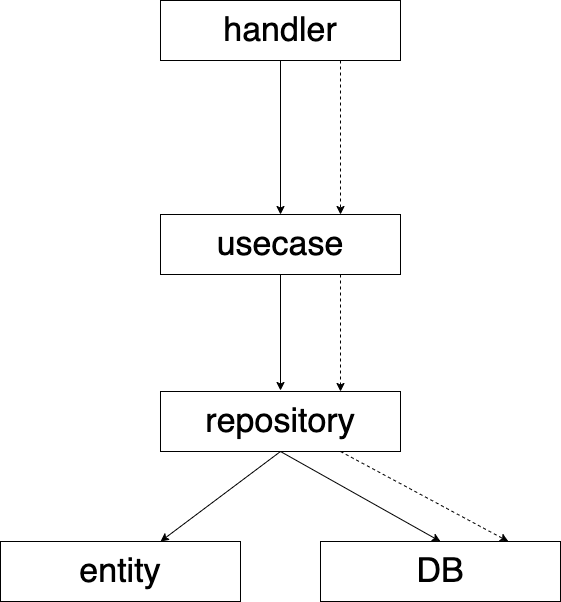

The diagram above was exported from draw.io. Its source (the exported page's mxGraphModel, read from the mxfile embedded in the PNG):
<mxGraphModel dx="1040" dy="1175" grid="1" gridSize="10" guides="1" tooltips="1" connect="1" arrows="1" fold="1" page="1" pageScale="1" pageWidth="600" pageHeight="669" math="0" shadow="0">
  <root>
    <mxCell id="0" />
    <mxCell id="1" parent="0" />
    <mxCell id="2" value="&lt;font style=&quot;font-size: 34px&quot;&gt;handler&lt;/font&gt;" style="rounded=0;whiteSpace=wrap;html=1;" parent="1" vertex="1">
      <mxGeometry x="180" y="49" width="240" height="60" as="geometry" />
    </mxCell>
    <mxCell id="3" value="&lt;span style=&quot;font-size: 34px&quot;&gt;usecase&lt;/span&gt;" style="rounded=0;whiteSpace=wrap;html=1;" parent="1" vertex="1">
      <mxGeometry x="180" y="263" width="240" height="60" as="geometry" />
    </mxCell>
    <mxCell id="6" value="" style="endArrow=classic;html=1;fontSize=34;exitX=0.5;exitY=1;exitDx=0;exitDy=0;entryX=0.5;entryY=0;entryDx=0;entryDy=0;" parent="1" source="2" target="3" edge="1">
      <mxGeometry width="50" height="50" relative="1" as="geometry">
        <mxPoint x="470" y="519" as="sourcePoint" />
        <mxPoint x="520" y="469" as="targetPoint" />
      </mxGeometry>
    </mxCell>
    <mxCell id="8" value="" style="endArrow=classic;html=1;fontSize=34;exitX=0.5;exitY=1;exitDx=0;exitDy=0;entryX=0.5;entryY=0;entryDx=0;entryDy=0;entryPerimeter=0;" parent="1" source="3" edge="1">
      <mxGeometry width="50" height="50" relative="1" as="geometry">
        <mxPoint x="470" y="519" as="sourcePoint" />
        <mxPoint x="300" y="439" as="targetPoint" />
      </mxGeometry>
    </mxCell>
    <mxCell id="9" value="&lt;span style=&quot;font-size: 34px&quot;&gt;entity&lt;/span&gt;" style="rounded=0;whiteSpace=wrap;html=1;" parent="1" vertex="1">
      <mxGeometry x="20" y="590" width="240" height="60" as="geometry" />
    </mxCell>
    <mxCell id="11" style="edgeStyle=none;html=1;exitX=0.5;exitY=1;exitDx=0;exitDy=0;" parent="1" source="10" target="9" edge="1">
      <mxGeometry relative="1" as="geometry" />
    </mxCell>
    <mxCell id="10" value="&lt;span style=&quot;font-size: 34px&quot;&gt;repository&lt;/span&gt;" style="rounded=0;whiteSpace=wrap;html=1;" parent="1" vertex="1">
      <mxGeometry x="180" y="440" width="240" height="60" as="geometry" />
    </mxCell>
    <mxCell id="12" value="&lt;span style=&quot;font-size: 34px&quot;&gt;DB&lt;/span&gt;" style="rounded=0;whiteSpace=wrap;html=1;" vertex="1" parent="1">
      <mxGeometry x="340" y="590" width="240" height="60" as="geometry" />
    </mxCell>
    <mxCell id="13" value="" style="endArrow=classic;html=1;exitX=0.5;exitY=1;exitDx=0;exitDy=0;entryX=0.5;entryY=0;entryDx=0;entryDy=0;" edge="1" parent="1" source="10" target="12">
      <mxGeometry width="50" height="50" relative="1" as="geometry">
        <mxPoint x="420" y="580" as="sourcePoint" />
        <mxPoint x="470" y="530" as="targetPoint" />
      </mxGeometry>
    </mxCell>
    <mxCell id="14" value="" style="endArrow=classic;html=1;exitX=0.75;exitY=1;exitDx=0;exitDy=0;entryX=0.783;entryY=0;entryDx=0;entryDy=0;entryPerimeter=0;dashed=1;" edge="1" parent="1" source="10" target="12">
      <mxGeometry width="50" height="50" relative="1" as="geometry">
        <mxPoint x="420" y="580" as="sourcePoint" />
        <mxPoint x="470" y="530" as="targetPoint" />
      </mxGeometry>
    </mxCell>
    <mxCell id="15" value="" style="endArrow=classic;html=1;dashed=1;exitX=0.75;exitY=1;exitDx=0;exitDy=0;entryX=0.75;entryY=0;entryDx=0;entryDy=0;" edge="1" parent="1" source="3" target="10">
      <mxGeometry width="50" height="50" relative="1" as="geometry">
        <mxPoint x="420" y="580" as="sourcePoint" />
        <mxPoint x="470" y="530" as="targetPoint" />
      </mxGeometry>
    </mxCell>
    <mxCell id="16" value="" style="endArrow=classic;html=1;dashed=1;exitX=0.75;exitY=1;exitDx=0;exitDy=0;entryX=0.75;entryY=0;entryDx=0;entryDy=0;" edge="1" parent="1" source="2" target="3">
      <mxGeometry width="50" height="50" relative="1" as="geometry">
        <mxPoint x="420" y="580" as="sourcePoint" />
        <mxPoint x="470" y="530" as="targetPoint" />
      </mxGeometry>
    </mxCell>
  </root>
</mxGraphModel>